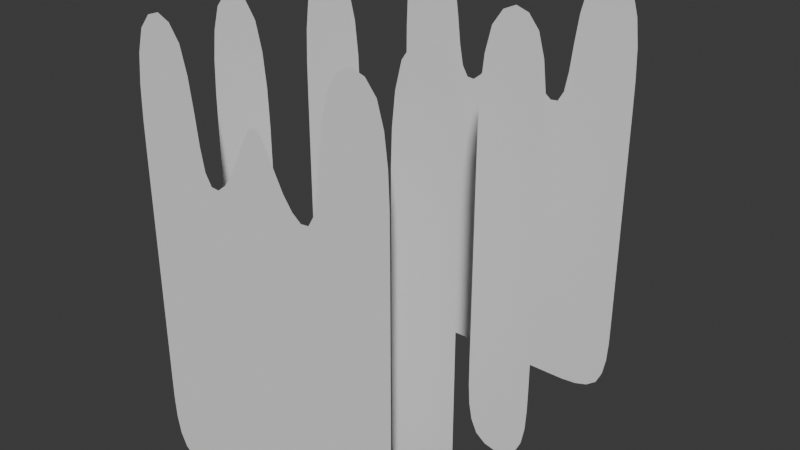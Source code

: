 # Source: 02_plasticBage.blend  (saved by Blender 5.1.30; exported with 4.5.12 LTS)
import bpy
from mathutils import Matrix  # noqa: F401  (used for matrix-valued properties, if any)

bpy.ops.wm.read_factory_settings(use_empty=True)
scene = bpy.context.scene
scene.name = 'Scene'

# ---- collections
col_collection = bpy.data.collections.new('Collection'); scene.collection.children.link(col_collection)

# ---- world
world_world = bpy.data.worlds.new('World'); scene.world = world_world
world_world.use_nodes = True; world_world.node_tree.nodes.clear()
_N = world_world.node_tree.nodes; _L = world_world.node_tree.links
n0 = _N.new('ShaderNodeOutputWorld'); n0.name = 'World Output'; n0.location = (200, 100)
n1 = _N.new('ShaderNodeBackground'); n1.name = 'Background'; n1.location = (-200, 100)
n1.inputs[0].default_value = (0.05088, 0.05088, 0.05088, 1.0)
_L.new(n1.outputs[0], n0.inputs[0])
n0.is_active_output = True
world_world.color = (0.05088, 0.05088, 0.05088)
world_world.sun_shadow_jitter_overblur = 0.0

# ---- meshes
me_plane_001 = bpy.data.meshes.new('Plane.001')
me_plane_001.from_pydata([(0.32, -0.32, 0.0), (0.32, 0.32, 0.0), (0.32, -0.1985, 0.0), (0.32, -0.03853, 0.0), (0.32, 0.1215, 0.0), (0.0, -0.32, 0.0), (0.16, -0.32, 0.0), (0.16, 0.32, 0.0), (1.223e-17, 0.2527, -6.594e-10), (0.16, -0.1985, 0.0), (0.0, -0.1985, 0.0), (0.16, -0.03853, 0.0), (0.0, -0.03853, 0.0), (0.16, 0.08848, -1.533e-08), (-1.233e-17, 0.08848, -1.533e-08), (0.06226, 0.1335, -1.865e-07)], [], [(13, 4, 1, 7), (6, 0, 2, 9), (9, 2, 3, 11), (11, 3, 4, 13), (12, 11, 13, 14), (10, 9, 11, 12), (5, 6, 9, 10), (14, 13, 15, 8)])
_uv = me_plane_001.uv_layers.new(name='UVMap')
_uv.uv.foreach_set('vector', [0.75, 0.6898, 1.0, 0.6898, 1.0, 1.0, 0.75, 1.0, 0.75, 0.0, 1.0, 0.0, 1.0, 0.1898, 0.75, 0.1898, 0.75, 0.1898, 1.0, 0.1898, 1.0, 0.4398, 0.75, 0.4398, 0.75, 0.4398, 1.0, 0.4398, 1.0, 0.6898, 0.75, 0.6898, 0.5, 0.4398, 0.75, 0.4398, 0.75, 0.6898, 0.5, 0.6898, 0.5, 0.1898, 0.75, 0.1898, 0.75, 0.4398, 0.5, 0.4398, 0.5, 0.0, 0.75, 0.0, 0.75, 0.1898, 0.5, 0.1898, 0.5, 0.6898, 0.75, 0.6898, 0.75, 1.0, 0.5, 1.0])
me_plane_001.update()
me_plane_003 = bpy.data.meshes.new('Plane.003')
me_plane_003.from_pydata([(0.32, -0.32, 0.0), (0.32, 0.32, 0.0), (0.32, -0.1985, 0.0), (0.32, -0.03853, 0.0), (0.32, 0.1215, 0.0), (0.16, -0.32, 0.0), (0.16, 0.32, 0.0), (0.16, -0.1985, 0.0), (0.16, -0.03853, 0.0), (0.16, 0.08848, -1.533e-08), (0.32, -0.32, 1.0), (0.32, 0.32, 1.0), (0.32, -0.1985, 1.0), (0.32, -0.03853, 1.0), (0.32, 0.1215, 1.0), (0.16, -0.32, 1.0), (0.16, 0.32, 1.0), (0.16, -0.1985, 1.0), (0.16, -0.03853, 1.0), (0.16, 0.08848, 1.0)], [], [(9, 4, 1, 6), (5, 0, 2, 7), (7, 2, 3, 8), (8, 3, 4, 9), (19, 14, 11, 16), (15, 10, 12, 17), (17, 12, 13, 18), (18, 13, 14, 19)])
_uv = me_plane_003.uv_layers.new(name='UVMap')
_uv.uv.foreach_set('vector', [0.75, 0.6898, 1.0, 0.6898, 1.0, 1.0, 0.75, 1.0, 0.75, 0.0, 1.0, 0.0, 1.0, 0.1898, 0.75, 0.1898, 0.75, 0.1898, 1.0, 0.1898, 1.0, 0.4398, 0.75, 0.4398, 0.75, 0.4398, 1.0, 0.4398, 1.0, 0.6898, 0.75, 0.6898, 0.75, 0.6898, 1.0, 0.6898, 1.0, 1.0, 0.75, 1.0, 0.75, 0.0, 1.0, 0.0, 1.0, 0.1898, 0.75, 0.1898, 0.75, 0.1898, 1.0, 0.1898, 1.0, 0.4398, 0.75, 0.4398, 0.75, 0.4398, 1.0, 0.4398, 1.0, 0.6898, 0.75, 0.6898])
me_plane_003.update()
me_plane_004 = bpy.data.meshes.new('Plane.004')
me_plane_004.from_pydata([(0.32, -0.32, 0.0), (0.32, 0.32, 0.0), (0.32, -0.1985, 0.0), (0.32, -0.03853, 0.0), (0.32, 0.1215, 0.0), (0.0, -0.32, 0.0), (0.16, -0.32, 0.0), (0.16, 0.32, 0.0), (1.223e-17, 0.2527, -6.594e-10), (0.16, -0.1985, 0.0), (0.0, -0.1985, 0.0), (0.16, -0.03853, 0.0), (0.0, -0.03853, 0.0), (0.16, 0.08848, -1.533e-08), (-1.233e-17, 0.08848, -1.533e-08), (0.06226, 0.1335, -1.865e-07)], [], [(13, 4, 1, 7), (6, 0, 2, 9), (9, 2, 3, 11), (11, 3, 4, 13), (12, 11, 13, 14), (10, 9, 11, 12), (5, 6, 9, 10), (14, 13, 15, 8)])
_uv = me_plane_004.uv_layers.new(name='UVMap')
_uv.uv.foreach_set('vector', [0.75, 0.6898, 1.0, 0.6898, 1.0, 1.0, 0.75, 1.0, 0.75, 0.0, 1.0, 0.0, 1.0, 0.1898, 0.75, 0.1898, 0.75, 0.1898, 1.0, 0.1898, 1.0, 0.4398, 0.75, 0.4398, 0.75, 0.4398, 1.0, 0.4398, 1.0, 0.6898, 0.75, 0.6898, 0.5, 0.4398, 0.75, 0.4398, 0.75, 0.6898, 0.5, 0.6898, 0.5, 0.1898, 0.75, 0.1898, 0.75, 0.4398, 0.5, 0.4398, 0.5, 0.0, 0.75, 0.0, 0.75, 0.1898, 0.5, 0.1898, 0.5, 0.6898, 0.75, 0.6898, 0.75, 1.0, 0.5, 1.0])
me_plane_004.update()

# ---- objects
ob_empty = bpy.data.objects.new('Empty', None)
ob_plane = bpy.data.objects.new('Plane', me_plane_001)
ob_plane_002 = bpy.data.objects.new('Plane.002', me_plane_003)
ob_plane_003 = bpy.data.objects.new('Plane.003', me_plane_004)

# ---- transforms, parenting, visibility, modifiers, constraints
ob_empty.location = (0.0, 0.0, 0.04)
ob_empty.rotation_euler = (1.571, -0.0, -0.0)
ob_empty.empty_display_type = 'IMAGE'
ob_empty.empty_display_size = 5.0
ob_empty.use_empty_image_alpha = True
ob_empty.color = (1.0, 1.0, 1.0, 0.377)
ob_empty.hide_select = True
ob_plane.location = (0.0, 0.0, 0.0)
ob_plane.rotation_euler = (1.571, -2.22e-16, -2.22e-16)
ob_plane.scale = (3.656, 6.156, 1.0)
_m = ob_plane.modifiers.new('Mirror', 'MIRROR')
_m = ob_plane.modifiers.new('Subdivision', 'SUBSURF')
ob_plane_002.location = (0.0, 1.7, 0.0)
ob_plane_002.rotation_euler = (1.571, -2.22e-16, -2.22e-16)
ob_plane_002.scale = (3.656, 6.156, 1.0)
_m = ob_plane_002.modifiers.new('Mirror', 'MIRROR')
_m = ob_plane_002.modifiers.new('Subdivision', 'SUBSURF')
ob_plane_003.location = (0.0, 3.0, 0.0)
ob_plane_003.rotation_euler = (1.571, -2.22e-16, -2.22e-16)
ob_plane_003.scale = (3.656, 6.156, 1.0)
_m = ob_plane_003.modifiers.new('Mirror', 'MIRROR')
_m = ob_plane_003.modifiers.new('Subdivision', 'SUBSURF')

# ---- collection membership
col_collection.objects.link(ob_empty)
col_collection.objects.link(ob_plane)
col_collection.objects.link(ob_plane_002)
col_collection.objects.link(ob_plane_003)

# ---- scene / render settings (as saved in the file)
scene.frame_start = 1; scene.frame_end = 250; scene.frame_set(1)
scene.render.engine = 'BLENDER_EEVEE_NEXT'
scene.render.bake_bias = 0.0
scene.render.bake_samples = 0
scene.cycles.sampling_pattern = 'TABULATED_SOBOL'
scene.eevee.use_volume_custom_range = False
bpy.context.view_layer.update()

# ---- added for rendering (the .blend has no active camera and no usable light): camera, sun
cam_auto = bpy.data.cameras.new('AutoCamera')
cam_auto.lens = 50.0
cam_auto.sensor_width = 36.0
cam_auto.clip_end = 1000.0
ob_auto_camera = bpy.data.objects.new('AutoCamera', cam_auto)
scene.collection.objects.link(ob_auto_camera)
ob_auto_camera.location = (5.0676, -4.58112, 4.05408)
ob_auto_camera.rotation_euler = (1.09748, -7.21219e-08, 0.694738)
scene.camera = ob_auto_camera
light_auto_sun = bpy.data.lights.new('AutoSun', 'SUN')
light_auto_sun.energy = 3.0
light_auto_sun.angle = 0.0523599
ob_auto_sun = bpy.data.objects.new('AutoSun', light_auto_sun)
scene.collection.objects.link(ob_auto_sun)
ob_auto_sun.rotation_euler = (0.872665, 0.174533, 0.523599)
bpy.context.view_layer.update()
